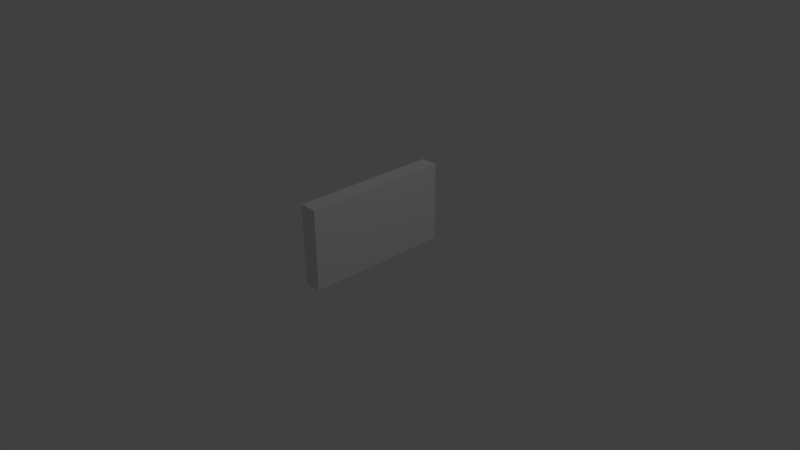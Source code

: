 # Source: pistol.blend  (saved by Blender 2.72.0; exported with 4.5.12 LTS)
import bpy
from mathutils import Matrix  # noqa: F401  (used for matrix-valued properties, if any)

bpy.ops.wm.read_factory_settings(use_empty=True)
scene = bpy.context.scene
scene.name = 'Scene'

# ---- collections
col_collection_1 = bpy.data.collections.new('Collection 1'); scene.collection.children.link(col_collection_1)

# ---- world
world_world = bpy.data.worlds.new('World'); scene.world = world_world
world_world.color = (0.05088, 0.05088, 0.05088)
world_world.use_sun_shadow = False
world_world.sun_shadow_jitter_overblur = 0.0
world_world.cycles.sampling_method = 'MANUAL'
world_world.cycles.sample_map_resolution = 256

# ---- cameras
cam_camera = bpy.data.cameras.new('Camera')
cam_camera.clip_end = 100.0
cam_camera.lens = 35.0
cam_camera.sensor_width = 32.0
cam_camera.sensor_height = 18.0
cam_camera.ortho_scale = 7.314
cam_camera.dof.focus_distance = 0.0
cam_camera.dof.aperture_fstop = 128.0

# ---- lights
light_lamp = bpy.data.lights.new('Lamp', 'POINT')
light_lamp.transmission_factor = 0.0
light_lamp.cutoff_distance = 30.0
light_lamp.energy = 100.0
light_lamp.shadow_buffer_clip_start = 1.001
light_lamp.shadow_soft_size = 0.1
light_lamp.shadow_maximum_resolution = 0.006
light_lamp.use_absolute_resolution = True
light_lamp.cycles.use_multiple_importance_sampling = False

# ---- meshes
me_cube_001 = bpy.data.meshes.new('Cube.001')
me_cube_001.from_pydata([(8.946, 1.0, -0.0837), (8.946, -1.0, -0.0837), (8.946, 1.0, 0.9956), (8.946, -1.0, 0.9956), (0.0, 1.0, 0.9956), (0.0, 1.0, -0.0837), (0.0, -1.0, 0.9956), (0.0, -1.0, -0.0837)], [], [(4, 2, 0, 5), (2, 3, 1, 0), (7, 5, 0, 1), (3, 6, 7, 1), (3, 2, 4, 6)])
me_cube_001.use_remesh_preserve_volume = False
me_cube_001.use_remesh_preserve_attributes = False
me_cube_001.use_mirror_vertex_groups = False
me_cube_001.update()

# ---- objects
ob_cube = bpy.data.objects.new('Cube', me_cube_001)
ob_lamp = bpy.data.objects.new('Lamp', light_lamp)
ob_camera = bpy.data.objects.new('Camera', cam_camera)

# ---- transforms, parenting, visibility, modifiers, constraints
ob_cube.location = (0.0, 0.0, 0.0)
ob_cube.scale = (0.013, 1.0, 1.0)
ob_cube.lineart.crease_threshold = 0.0
_m = ob_cube.modifiers.new('Mirror', 'MIRROR')
ob_lamp.location = (4.076, 1.005, 5.904)
ob_lamp.rotation_euler = (0.6503, 0.05522, 1.866)
ob_lamp.lock_rotations_4d = False
ob_lamp.empty_display_type = 'ARROWS'
ob_lamp.color = (0.0, 0.0, 0.0, 0.0)
ob_lamp.lineart.crease_threshold = 0.0
ob_camera.location = (7.481, -6.508, 5.344)
ob_camera.rotation_euler = (1.109, 0.01082, 0.8149)
ob_camera.lock_rotations_4d = False
ob_camera.empty_display_type = 'ARROWS'
ob_camera.color = (0.0, 0.0, 0.0, 0.0)
ob_camera.display_type = 'WIRE'
ob_camera.lineart.crease_threshold = 0.0

# ---- collection membership
col_collection_1.objects.link(ob_cube)
col_collection_1.objects.link(ob_lamp)
col_collection_1.objects.link(ob_camera)

# ---- scene / render settings (as saved in the file)
scene.camera = ob_camera
scene.frame_start = 1; scene.frame_end = 250; scene.frame_set(1)
scene.render.engine = 'BLENDER_EEVEE_NEXT'
scene.render.resolution_percentage = 50
scene.render.dither_intensity = 0.0
scene.cycles.use_denoising = False
scene.cycles.samples = 10
scene.cycles.sampling_pattern = 'TABULATED_SOBOL'
scene.cycles.light_sampling_threshold = 0.0
scene.cycles.use_adaptive_sampling = False
scene.cycles.use_light_tree = False
scene.cycles.blur_glossy = 0.0
scene.cycles.pixel_filter_type = 'GAUSSIAN'
scene.cycles.sample_clamp_indirect = 0.0
scene.view_settings.view_transform = 'Standard'
bpy.context.view_layer.update()
